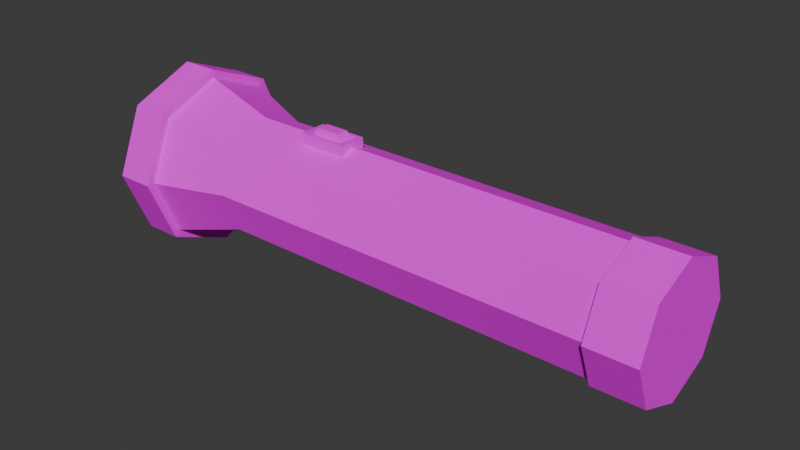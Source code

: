 # Source: flashlight.blend  (saved by Blender 4.5.90; exported with 4.5.12 LTS)
import bpy
from mathutils import Matrix  # noqa: F401  (used for matrix-valued properties, if any)

bpy.ops.wm.read_factory_settings(use_empty=True)
scene = bpy.context.scene
scene.name = 'Scene'

# ---- collections
col_collection = bpy.data.collections.new('Collection'); scene.collection.children.link(col_collection)

# ---- images (referenced by path relative to the original .blend; pixels are not part of the script)
import os
ASSET_DIR = os.environ.get("B2B_ASSET_DIR", "")  # directory of the original .blend (textures are referenced by path, not embedded)
HERE = os.path.dirname(os.path.abspath(__file__))  # packed textures are extracted next to this script under _unpacked/

def load_image(name, relpath, width, height, colorspace="sRGB"):
    """Load a texture the original file referenced (path relative to the .blend, or extracted next to this script)."""
    p = next((c for c in (os.path.join(HERE, relpath), os.path.join(ASSET_DIR, relpath)) if relpath and os.path.exists(c)), "")
    if p:
        img = bpy.data.images.load(p, check_existing=True)
        img.name = name
    else:  # same state as the original file: an image datablock whose file is absent (Cycles renders it pink)
        img = bpy.data.images.new(name, width, height)
        img.source = "FILE"
        img.filepath = "//" + (relpath or name)
    img.colorspace_settings.name = colorspace
    return img
img_texture = load_image('texture', 'texture.png', 1024, 1024, 'sRGB')

# ---- materials (node trees are filled in below, after node groups)
mat_material_001 = bpy.data.materials.new('Material.001')

# ---- node groups
ng_auto_smooth = bpy.data.node_groups.new('Auto Smooth', 'GeometryNodeTree')
_s = ng_auto_smooth.interface.new_socket(name='Geometry', in_out='OUTPUT', socket_type='NodeSocketGeometry')
_s = ng_auto_smooth.interface.new_socket(name='Geometry', in_out='INPUT', socket_type='NodeSocketGeometry')
_s = ng_auto_smooth.interface.new_socket(name='Angle', in_out='INPUT', socket_type='NodeSocketFloat')
_s.subtype = 'ANGLE'
_s.min_value = 0.0
_s.max_value = 3.142
ng_auto_smooth.is_modifier = True
_N = ng_auto_smooth.nodes; _L = ng_auto_smooth.links
n0 = _N.new('NodeGroupOutput'); n0.name = 'Group Output'; n0.location = (480, -100)
n1 = _N.new('NodeGroupInput'); n1.name = 'Group Input'; n1.location = (-420, -300)
n2 = _N.new('NodeGroupInput'); n2.name = 'Group Input.001'; n2.location = (-60, -100)
n3 = _N.new('GeometryNodeSetShadeSmooth'); n3.name = 'Set Shade Smooth'; n3.location = (120, -100)
n3.domain = 'EDGE'
n4 = _N.new('GeometryNodeSetShadeSmooth'); n4.name = 'Set Shade Smooth.001'; n4.location = (300, -100)
n5 = _N.new('GeometryNodeInputMeshEdgeAngle'); n5.name = 'Edge Angle'; n5.location = (-420, -220)
n6 = _N.new('GeometryNodeInputEdgeSmooth'); n6.name = 'Is Edge Smooth'; n6.location = (-60, -160)
n7 = _N.new('GeometryNodeInputShadeSmooth'); n7.name = 'Is Face Smooth'; n7.location = (-240, -340)
n8 = _N.new('FunctionNodeBooleanMath'); n8.name = 'Boolean Math'; n8.location = (-60, -220)
n9 = _N.new('FunctionNodeCompare'); n9.name = 'Compare'; n9.location = (-240, -180)
n9.operation = 'LESS_EQUAL'
_L.new(n5.outputs[0], n9.inputs[0])
_L.new(n4.outputs[0], n0.inputs[0])
_L.new(n1.outputs[1], n9.inputs[1])
_L.new(n9.outputs[0], n8.inputs[0])
_L.new(n7.outputs[0], n8.inputs[1])
_L.new(n2.outputs[0], n3.inputs[0])
_L.new(n6.outputs[0], n3.inputs[1])
_L.new(n3.outputs[0], n4.inputs[0])
_L.new(n8.outputs[0], n3.inputs[2])
n0.is_active_output = True

# ---- material node trees
mat_material_001.use_nodes = True; mat_material_001.node_tree.nodes.clear()
_N = mat_material_001.node_tree.nodes; _L = mat_material_001.node_tree.links
n0 = _N.new('ShaderNodeBsdfPrincipled'); n0.name = 'Principled BSDF'; n0.location = (148, 300)
n0.distribution = 'GGX'
n0.subsurface_method = 'RANDOM_WALK_SKIN'
n0.inputs[2].default_value = 1.0
n0.inputs[3].default_value = 1.45
n0.inputs[11].default_value = 1.01
n0.inputs[13].default_value = 0.0
n0.inputs[27].default_value = (0.0, 0.0, 0.0, 1.0)
n0.inputs[28].default_value = 1.0
n1 = _N.new('ShaderNodeOutputMaterial'); n1.name = 'Material Output'; n1.location = (438, 300)
n2 = _N.new('ShaderNodeTexImage'); n2.name = 'Image Texture'; n2.location = (-195, 399)
n2.image = img_texture
n2.interpolation = 'Closest'
_L.new(n0.outputs[0], n1.inputs[0])
_L.new(n2.outputs[0], n0.inputs[0])
n1.is_active_output = True

# ---- world
world_world = bpy.data.worlds.new('World'); scene.world = world_world
world_world.use_nodes = True; world_world.node_tree.nodes.clear()
_N = world_world.node_tree.nodes; _L = world_world.node_tree.links
n0 = _N.new('ShaderNodeOutputWorld'); n0.name = 'World Output'; n0.location = (200, 100)
n1 = _N.new('ShaderNodeBackground'); n1.name = 'Background'; n1.location = (-200, 100)
n1.inputs[0].default_value = (0.05088, 0.05088, 0.05088, 1.0)
_L.new(n1.outputs[0], n0.inputs[0])
n0.is_active_output = True
world_world.color = (0.05088, 0.05088, 0.05088)
world_world.sun_shadow_jitter_overblur = 0.0

# ---- meshes
me_cylinder = bpy.data.meshes.new('Cylinder')
me_cylinder.from_pydata([(-1.829e-06, 0.7778, -3.088), (0.7071, 0.4849, -3.088), (1.0, -0.2222, -3.088), (0.7071, -0.9293, -3.088), (-1.829e-06, -1.222, -3.088), (-0.7071, -0.9293, -3.088), (-1.0, -0.2222, -3.088), (-0.7071, 0.4849, -3.088), (-1.829e-06, 0.7778, 3.422), (0.7071, 0.4849, 3.422), (1.0, -0.2222, 3.422), (0.7107, -0.933, 3.415), (-1.829e-06, -1.222, 3.422), (-0.7107, -0.933, 3.415), (-1.0, -0.2222, 3.422), (-0.7071, 0.4849, 3.422), (0.759, 0.5368, 4.226), (-1.829e-06, 0.8512, 4.226), (-1.829e-06, 0.8512, 3.422), (1.073, -0.2222, 4.226), (0.759, -0.9813, 4.226), (-1.829e-06, -1.296, 4.226), (-0.759, -0.9813, 4.226), (-1.073, -0.2222, 4.226), (-0.759, 0.5368, 4.226), (0.759, 0.5368, 3.422), (1.073, -0.2222, 3.422), (0.762, -0.9843, 3.416), (-1.829e-06, -1.296, 3.422), (-0.762, -0.9843, 3.416), (-1.073, -0.2222, 3.422), (-0.759, 0.5368, 3.422), (-1.829e-06, 1.173, -4.259), (0.9863, 0.764, -4.259), (1.395, -0.2222, -4.259), (0.9863, -1.208, -4.259), (-1.829e-06, -1.617, -4.259), (-0.9863, -1.208, -4.259), (-1.395, -0.2222, -4.259), (-0.9863, 0.764, -4.259), (-1.829e-06, 1.055, -4.897), (0.9033, 0.6811, -4.897), (1.277, -0.2222, -4.897), (0.9033, -1.126, -4.897), (-1.829e-06, -1.5, -4.897), (-0.9033, -1.126, -4.897), (-1.277, -0.2222, -4.897), (-0.9033, 0.6811, -4.897), (-1.829e-06, 1.307, -4.259), (1.082, 0.8594, -4.259), (1.53, -0.2222, -4.259), (1.082, -1.304, -4.259), (-1.829e-06, -1.752, -4.259), (-1.082, -1.304, -4.259), (-1.53, -0.2222, -4.259), (-1.082, 0.8594, -4.259), (-1.829e-06, 1.307, -4.897), (1.082, 0.8594, -4.897), (1.53, -0.2222, -4.897), (1.082, -1.304, -4.897), (-1.829e-06, -1.752, -4.897), (-1.082, -1.304, -4.897), (-1.53, -0.2222, -4.897), (-1.082, 0.8594, -4.897), (-1.829e-06, 0.7199, -4.257), (0.6662, 0.4439, -4.257), (0.9421, -0.2222, -4.257), (0.6662, -0.8884, -4.257), (-1.829e-06, -1.164, -4.257), (-0.6662, -0.8884, -4.257), (-0.9421, -0.2222, -4.257), (-0.6662, 0.4439, -4.257), (-0.2257, 0.533, -1.242), (-0.1566, 0.8622, -1.345), (-0.2257, 0.533, -2.059), (-0.1566, 0.8622, -1.956), (0.2257, 0.533, -1.242), (0.1565, 0.8622, -1.345), (0.2257, 0.533, -2.059), (0.1565, 0.8622, -1.956), (-0.2257, 0.8622, -1.242), (-0.2257, 0.8622, -2.059), (0.2257, 0.8622, -2.059), (0.2257, 0.8622, -1.242), (-0.1566, 0.785, -1.345), (-0.1566, 0.785, -1.956), (0.1565, 0.785, -1.956), (0.1565, 0.785, -1.345), (-0.1002, 0.9575, -1.455), (-0.1002, 0.9575, -1.846), (0.1002, 0.9575, -1.846), (0.1002, 0.9575, -1.455)], [], [(14, 13, 29, 30), (15, 14, 30, 31), (8, 15, 31, 18), (9, 8, 18, 25), (5, 6, 38, 37), (7, 15, 8, 0), (6, 14, 15, 7), (5, 13, 14, 6), (4, 12, 13, 5), (3, 11, 12, 4), (2, 10, 11, 3), (1, 9, 10, 2), (0, 8, 9, 1), (18, 17, 16, 25), (25, 16, 19, 26), (26, 19, 20, 27), (27, 20, 21, 28), (28, 21, 22, 29), (29, 22, 23, 30), (30, 23, 24, 31), (31, 24, 17, 18), (13, 12, 28, 29), (12, 11, 27, 28), (11, 10, 26, 27), (10, 9, 25, 26), (16, 17, 24, 23, 22, 21, 20, 19), (40, 47, 63, 56), (4, 5, 37, 36), (3, 4, 36, 35), (2, 3, 35, 34), (1, 2, 34, 33), (0, 1, 33, 32), (7, 0, 32, 39), (6, 7, 39, 38), (44, 45, 69, 68), (32, 33, 49, 48), (47, 46, 62, 63), (39, 32, 48, 55), (46, 45, 61, 62), (38, 39, 55, 54), (45, 44, 60, 61), (37, 38, 54, 53), (55, 48, 56, 63), (53, 54, 62, 61), (51, 52, 60, 59), (49, 50, 58, 57), (54, 55, 63, 62), (52, 53, 61, 60), (50, 51, 59, 58), (48, 49, 57, 56), (33, 34, 50, 49), (41, 40, 56, 57), (34, 35, 51, 50), (42, 41, 57, 58), (35, 36, 52, 51), (43, 42, 58, 59), (36, 37, 53, 52), (44, 43, 59, 60), (64, 65, 66, 67, 68, 69, 70, 71), (42, 43, 67, 66), (40, 41, 65, 64), (47, 40, 64, 71), (45, 46, 70, 69), (43, 44, 68, 67), (41, 42, 66, 65), (46, 47, 71, 70), (72, 80, 81, 74), (74, 81, 82, 78), (78, 82, 83, 76), (76, 83, 80, 72), (77, 79, 86, 87), (73, 75, 81, 80), (75, 79, 82, 81), (79, 77, 83, 82), (77, 73, 80, 83), (87, 86, 90, 91), (75, 73, 84, 85), (73, 77, 87, 84), (79, 75, 85, 86), (90, 89, 88, 91), (85, 84, 88, 89), (84, 87, 91, 88), (86, 85, 89, 90)])
me_cylinder.polygons.foreach_set('use_smooth', [1, 1, 1, 1, 1, 1, 1, 1, 1, 1, 1, 1, 1, 1, 1, 1, 1, 1, 1, 1, 1, 1, 1, 1, 1, 1, 1, 1, 1, 1, 1, 1, 1, 1, 1, 1, 1, 1, 1, 1, 1, 1, 1, 1, 1, 1, 1, 1, 1, 1, 1, 1, 1, 1, 1, 1, 1, 1, 1, 1, 1, 1, 1, 1, 1, 1, 0, 0, 0, 0, 0, 0, 0, 0, 0, 0, 0, 0, 0, 0, 0, 0, 0])
_uv = me_cylinder.uv_layers.new(name='UVMap')
_uv.uv.foreach_set('vector', [0.07158, 0.6075, 0.05365, 0.6254, 0.05141, 0.6245, 0.07065, 0.6052, 0.09694, 0.6075, 0.07158, 0.6075, 0.07065, 0.6052, 0.09787, 0.6052, 0.1149, 0.6254, 0.09694, 0.6075, 0.09787, 0.6052, 0.1171, 0.6245, 0.1149, 0.6508, 0.1149, 0.6254, 0.1171, 0.6245, 0.1171, 0.6517, 0.23, 0.2673, 0.2498, 0.2671, 0.246, 0.3057, 0.2184, 0.3059, 0.06237, 0.2673, 0.06298, 0.05155, 0.08411, 0.05141, 0.0835, 0.2671, 0.2498, 0.2671, 0.2509, 0.05141, 0.2762, 0.05159, 0.275, 0.2673, 0.23, 0.2673, 0.2312, 0.05159, 0.2509, 0.05141, 0.2498, 0.2671, 0.5801, 0.267, 0.5826, 0.05141, 0.608, 0.05171, 0.6054, 0.2673, 0.5621, 0.2673, 0.5647, 0.05171, 0.5826, 0.05141, 0.5801, 0.267, 0.4155, 0.2671, 0.4167, 0.05141, 0.4419, 0.05161, 0.4407, 0.2673, 0.3956, 0.2673, 0.3969, 0.05161, 0.4167, 0.05141, 0.4155, 0.2671, 0.0835, 0.2671, 0.08411, 0.05141, 0.109, 0.05155, 0.1084, 0.2673, 0.2545, 0.7739, 0.2811, 0.774, 0.281, 0.8007, 0.2543, 0.8006, 0.6017, 0.8008, 0.5751, 0.8007, 0.5749, 0.7794, 0.6015, 0.7795, 0.6015, 0.7795, 0.5749, 0.7794, 0.5751, 0.7523, 0.6017, 0.7525, 0.07836, 0.8206, 0.05173, 0.8202, 0.05141, 0.801, 0.07804, 0.8013, 0.07804, 0.8013, 0.05141, 0.801, 0.05173, 0.7738, 0.07836, 0.7741, 0.3839, 0.7738, 0.4106, 0.7739, 0.4108, 0.7951, 0.3841, 0.795, 0.3841, 0.795, 0.4108, 0.7951, 0.4106, 0.8222, 0.3839, 0.8221, 0.2543, 0.7512, 0.281, 0.7513, 0.2811, 0.774, 0.2545, 0.7739, 0.05365, 0.6254, 0.05365, 0.6508, 0.05141, 0.6517, 0.05141, 0.6245, 0.05365, 0.6508, 0.07158, 0.6687, 0.07065, 0.6709, 0.05141, 0.6517, 0.07158, 0.6687, 0.09694, 0.6687, 0.09787, 0.6709, 0.07065, 0.6709, 0.09694, 0.6687, 0.1149, 0.6508, 0.1171, 0.6517, 0.09787, 0.6709, 0.4496, 0.6244, 0.4496, 0.6517, 0.4304, 0.6709, 0.4032, 0.6709, 0.3839, 0.6517, 0.3839, 0.6245, 0.4032, 0.6052, 0.4304, 0.6052, 0.05913, 0.4718, 0.08204, 0.4947, 0.07885, 0.5024, 0.05142, 0.475, 0.5801, 0.267, 0.6054, 0.2673, 0.61, 0.3059, 0.5746, 0.3054, 0.5621, 0.2673, 0.5801, 0.267, 0.5746, 0.3054, 0.5496, 0.3059, 0.4155, 0.2671, 0.4407, 0.2673, 0.4468, 0.3059, 0.4116, 0.3056, 0.3956, 0.2673, 0.4155, 0.2671, 0.4116, 0.3056, 0.3839, 0.3059, 0.0835, 0.2671, 0.1084, 0.2673, 0.1156, 0.3059, 0.08088, 0.3057, 0.06237, 0.2673, 0.0835, 0.2671, 0.08088, 0.3057, 0.05141, 0.3059, 0.2498, 0.2671, 0.275, 0.2673, 0.2811, 0.3059, 0.246, 0.3057, 0.7261, 0.4357, 0.7259, 0.4675, 0.7046, 0.4612, 0.7047, 0.4378, 0.3881, 0.4379, 0.3881, 0.4733, 0.3839, 0.475, 0.3839, 0.4362, 0.08204, 0.4947, 0.1144, 0.4947, 0.1176, 0.5024, 0.07885, 0.5024, 0.413, 0.4129, 0.3881, 0.4379, 0.3839, 0.4362, 0.4113, 0.4088, 0.1144, 0.4947, 0.1373, 0.4718, 0.145, 0.475, 0.1176, 0.5024, 0.4484, 0.4129, 0.413, 0.4129, 0.4113, 0.4088, 0.4501, 0.4087, 0.1373, 0.4718, 0.1373, 0.4394, 0.145, 0.4362, 0.145, 0.475, 0.4734, 0.4378, 0.4484, 0.4129, 0.4501, 0.4087, 0.4775, 0.4361, 0.26, 0.4791, 0.2598, 0.4468, 0.2809, 0.4468, 0.2811, 0.4791, 0.6014, 0.5807, 0.6017, 0.6109, 0.5806, 0.6108, 0.5803, 0.5806, 0.2807, 0.5822, 0.2811, 0.6096, 0.26, 0.6094, 0.2595, 0.582, 0.5806, 0.4776, 0.5803, 0.4473, 0.6014, 0.4474, 0.6018, 0.4778, 0.6017, 0.6109, 0.6014, 0.6495, 0.5803, 0.6494, 0.5806, 0.6108, 0.2811, 0.6096, 0.2807, 0.6484, 0.2595, 0.6482, 0.26, 0.6094, 0.5803, 0.4473, 0.5806, 0.4087, 0.6018, 0.4088, 0.6014, 0.4474, 0.2598, 0.4468, 0.26, 0.4087, 0.2811, 0.4088, 0.2809, 0.4468, 0.3881, 0.4733, 0.413, 0.4983, 0.4113, 0.5024, 0.3839, 0.475, 0.05912, 0.4394, 0.05913, 0.4718, 0.05142, 0.475, 0.05141, 0.4362, 0.413, 0.4983, 0.4484, 0.4982, 0.4501, 0.5024, 0.4113, 0.5024, 0.08202, 0.4165, 0.05912, 0.4394, 0.05141, 0.4362, 0.07882, 0.4088, 0.4484, 0.4982, 0.4734, 0.4732, 0.4775, 0.4749, 0.4501, 0.5024, 0.1144, 0.4165, 0.08202, 0.4165, 0.07882, 0.4088, 0.1176, 0.4088, 0.4734, 0.4732, 0.4734, 0.4378, 0.4775, 0.4361, 0.4775, 0.4749, 0.1373, 0.4394, 0.1144, 0.4165, 0.1176, 0.4088, 0.145, 0.4362, 0.7622, 0.6214, 0.7453, 0.6383, 0.7214, 0.6383, 0.7045, 0.6214, 0.7045, 0.5975, 0.7214, 0.5806, 0.7453, 0.5806, 0.7622, 0.5975, 0.7344, 0.237, 0.7341, 0.2692, 0.7128, 0.2638, 0.713, 0.24, 0.7263, 0.764, 0.726, 0.7964, 0.7045, 0.7919, 0.7048, 0.768, 0.726, 0.7411, 0.7263, 0.764, 0.7048, 0.768, 0.7045, 0.7511, 0.7341, 0.05141, 0.7344, 0.07677, 0.713, 0.0797, 0.7128, 0.061, 0.7259, 0.4087, 0.7261, 0.4357, 0.7047, 0.4378, 0.7046, 0.4179, 0.7341, 0.2118, 0.7344, 0.237, 0.713, 0.24, 0.7128, 0.2214, 0.7344, 0.07677, 0.7341, 0.109, 0.7128, 0.1034, 0.713, 0.0797, 0.8372, 0.2118, 0.8476, 0.2118, 0.8476, 0.2389, 0.8372, 0.2389, 0.2543, 0.9035, 0.2652, 0.9035, 0.2652, 0.9185, 0.2543, 0.9185, 0.8396, 0.7682, 0.8291, 0.7682, 0.8291, 0.7411, 0.8396, 0.7411, 0.5858, 0.9186, 0.5749, 0.9186, 0.5749, 0.9036, 0.5858, 0.9036, 0.707, 0.8992, 0.707, 0.9194, 0.7045, 0.9194, 0.7045, 0.8992, 0.8311, 0.4122, 0.8311, 0.4324, 0.8289, 0.4358, 0.8289, 0.4088, 0.8311, 0.4324, 0.8413, 0.4324, 0.8435, 0.4358, 0.8289, 0.4358, 0.8413, 0.4324, 0.8413, 0.4122, 0.8435, 0.4087, 0.8435, 0.4358, 0.8413, 0.4122, 0.8311, 0.4122, 0.8289, 0.4088, 0.8435, 0.4087, 0.87, 0.5806, 0.87, 0.6008, 0.865, 0.5972, 0.865, 0.5843, 0.8291, 0.8913, 0.8291, 0.871, 0.8316, 0.871, 0.8316, 0.8913, 0.945, 0.7411, 0.945, 0.7514, 0.9424, 0.7514, 0.9424, 0.7411, 0.946, 0.06178, 0.946, 0.05141, 0.9486, 0.05141, 0.9486, 0.06178, 0.05792, 0.9363, 0.05141, 0.9363, 0.05141, 0.9234, 0.05792, 0.9234, 0.8372, 0.07164, 0.8372, 0.05141, 0.8432, 0.05505, 0.8432, 0.068, 0.3839, 0.9354, 0.3839, 0.925, 0.3898, 0.9269, 0.3898, 0.9335, 0.9402, 0.871, 0.9402, 0.8814, 0.9344, 0.8795, 0.9344, 0.8729])
me_cylinder.materials.append(mat_material_001)
me_cylinder.use_mirror_x = True
me_cylinder.update()

# ---- objects
ob_flashlight = bpy.data.objects.new('flashlight', me_cylinder)

# ---- transforms, parenting, visibility, modifiers, constraints
ob_flashlight.location = (0.0, 0.0, 0.0)
ob_flashlight.rotation_euler = (1.571, -0.0, 1.571)
ob_flashlight.use_mesh_mirror_x = True
_m = ob_flashlight.modifiers.new('Auto Smooth', 'NODES')
_m.node_group = ng_auto_smooth
_gi = [s.identifier for s in ng_auto_smooth.interface.items_tree if s.item_type == 'SOCKET' and s.in_out == 'INPUT']
_m[_gi[1]] = 0.5236  # Angle

# ---- collection membership
col_collection.objects.link(ob_flashlight)

# ---- scene / render settings (as saved in the file)
scene.frame_start = 1; scene.frame_end = 250; scene.frame_set(1)
scene.render.engine = 'BLENDER_EEVEE_NEXT'
bpy.context.view_layer.update()

# ---- added for rendering (the .blend has no active camera and no usable light): camera, sun
cam_auto = bpy.data.cameras.new('AutoCamera')
cam_auto.lens = 50.0
cam_auto.sensor_width = 36.0
cam_auto.clip_end = 1000.0
ob_auto_camera = bpy.data.objects.new('AutoCamera', cam_auto)
scene.collection.objects.link(ob_auto_camera)
ob_auto_camera.location = (9.00661, -11.2103, 7.25129)
ob_auto_camera.rotation_euler = (1.09748, -7.21219e-08, 0.694738)
scene.camera = ob_auto_camera
light_auto_sun = bpy.data.lights.new('AutoSun', 'SUN')
light_auto_sun.energy = 3.0
light_auto_sun.angle = 0.0523599
ob_auto_sun = bpy.data.objects.new('AutoSun', light_auto_sun)
scene.collection.objects.link(ob_auto_sun)
ob_auto_sun.rotation_euler = (0.872665, 0.174533, 0.523599)
bpy.context.view_layer.update()
